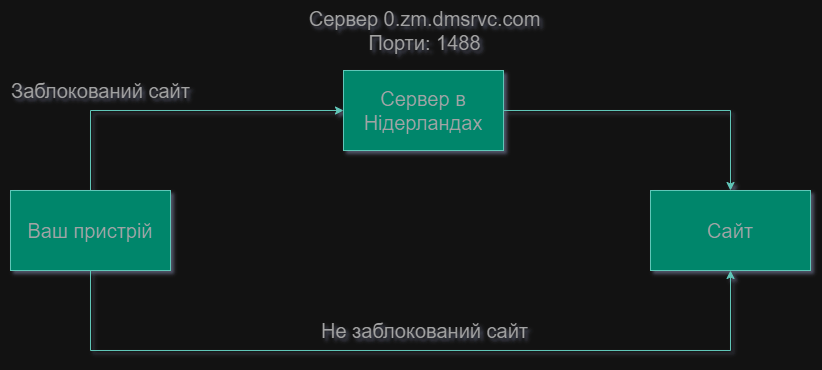

The diagram above was exported from draw.io. Its source (the exported page's mxGraphModel, read from the mxfile embedded in the PNG):
<mxGraphModel dx="2261" dy="772" grid="1" gridSize="10" guides="1" tooltips="1" connect="1" arrows="1" fold="1" page="1" pageScale="1" pageWidth="827" pageHeight="1169" background="none" math="0" shadow="1">
  <root>
    <mxCell id="0" />
    <mxCell id="1" parent="0" />
    <mxCell id="1M6nNLWxo_TF_HipH_1r-7" style="edgeStyle=orthogonalEdgeStyle;rounded=0;orthogonalLoop=1;jettySize=auto;html=1;exitX=0.5;exitY=0;exitDx=0;exitDy=0;entryX=0;entryY=0.5;entryDx=0;entryDy=0;labelBackgroundColor=none;strokeColor=#006658;fontColor=default;" parent="1" source="1M6nNLWxo_TF_HipH_1r-2" target="1M6nNLWxo_TF_HipH_1r-4" edge="1">
      <mxGeometry relative="1" as="geometry">
        <mxPoint x="199.99999999999977" y="359.9999999999999" as="targetPoint" />
      </mxGeometry>
    </mxCell>
    <mxCell id="1M6nNLWxo_TF_HipH_1r-9" style="edgeStyle=orthogonalEdgeStyle;rounded=0;orthogonalLoop=1;jettySize=auto;html=1;entryX=0.5;entryY=1;entryDx=0;entryDy=0;labelBackgroundColor=none;strokeColor=#006658;fontColor=default;" parent="1" source="1M6nNLWxo_TF_HipH_1r-2" target="1M6nNLWxo_TF_HipH_1r-3" edge="1">
      <mxGeometry relative="1" as="geometry">
        <Array as="points">
          <mxPoint x="80" y="600" />
          <mxPoint x="720" y="600" />
        </Array>
      </mxGeometry>
    </mxCell>
    <mxCell id="1M6nNLWxo_TF_HipH_1r-2" value="&lt;font style=&quot;font-size: 20px;&quot;&gt;Ваш пристрій&lt;/font&gt;" style="rounded=0;whiteSpace=wrap;html=1;labelBackgroundColor=none;fillColor=#21C0A5;strokeColor=#006658;fontColor=#5C5C5C;" parent="1" vertex="1">
      <mxGeometry y="440" width="160" height="80" as="geometry" />
    </mxCell>
    <mxCell id="1M6nNLWxo_TF_HipH_1r-3" value="&lt;font style=&quot;font-size: 20px;&quot;&gt;Сайт&lt;/font&gt;" style="rounded=0;whiteSpace=wrap;html=1;labelBackgroundColor=none;fillColor=#21C0A5;strokeColor=#006658;fontColor=#5C5C5C;" parent="1" vertex="1">
      <mxGeometry x="640" y="440" width="160" height="80" as="geometry" />
    </mxCell>
    <mxCell id="1M6nNLWxo_TF_HipH_1r-8" style="edgeStyle=orthogonalEdgeStyle;rounded=0;orthogonalLoop=1;jettySize=auto;html=1;exitX=1;exitY=0.5;exitDx=0;exitDy=0;entryX=0.5;entryY=0;entryDx=0;entryDy=0;labelBackgroundColor=none;strokeColor=#006658;fontColor=default;" parent="1" source="1M6nNLWxo_TF_HipH_1r-4" target="1M6nNLWxo_TF_HipH_1r-3" edge="1">
      <mxGeometry relative="1" as="geometry" />
    </mxCell>
    <mxCell id="1M6nNLWxo_TF_HipH_1r-4" value="&lt;span style=&quot;font-size: 20px;&quot;&gt;Сервер в&lt;/span&gt;&lt;br style=&quot;font-size: 20px;&quot;&gt;&lt;span style=&quot;font-size: 20px;&quot;&gt;Нідерландах&lt;/span&gt;" style="rounded=0;whiteSpace=wrap;html=1;labelBackgroundColor=none;fillColor=#21C0A5;strokeColor=#006658;fontColor=#5C5C5C;" parent="1" vertex="1">
      <mxGeometry x="333" y="320" width="160" height="80" as="geometry" />
    </mxCell>
    <mxCell id="1M6nNLWxo_TF_HipH_1r-10" value="&lt;font style=&quot;font-size: 20px;&quot;&gt;Не заблокований сайт&lt;/font&gt;" style="text;html=1;align=center;verticalAlign=middle;resizable=0;points=[];autosize=1;strokeColor=none;fillColor=none;labelBackgroundColor=none;fontColor=#5C5C5C;" parent="1" vertex="1">
      <mxGeometry x="299" y="560" width="230" height="40" as="geometry" />
    </mxCell>
    <mxCell id="1M6nNLWxo_TF_HipH_1r-11" value="&lt;div style=&quot;font-size: 20px;&quot;&gt;&lt;font style=&quot;font-size: 20px;&quot;&gt;Сервер 0.zm.dmsrvc.com&lt;/font&gt;&lt;/div&gt;&lt;div style=&quot;font-size: 20px;&quot;&gt;&lt;font style=&quot;font-size: 20px;&quot;&gt;Порти: 1488&lt;/font&gt;&lt;/div&gt;" style="text;html=1;align=center;verticalAlign=middle;resizable=0;points=[];autosize=1;strokeColor=none;fillColor=none;labelBackgroundColor=none;fontColor=#5C5C5C;" parent="1" vertex="1">
      <mxGeometry x="284" y="250" width="260" height="60" as="geometry" />
    </mxCell>
    <mxCell id="1M6nNLWxo_TF_HipH_1r-12" value="&lt;font style=&quot;font-size: 20px;&quot;&gt;Заблокований сайт&lt;/font&gt;" style="text;html=1;align=center;verticalAlign=middle;resizable=0;points=[];autosize=1;strokeColor=none;fillColor=none;labelBackgroundColor=none;fontColor=#5C5C5C;" parent="1" vertex="1">
      <mxGeometry x="-10" y="320" width="200" height="40" as="geometry" />
    </mxCell>
  </root>
</mxGraphModel>